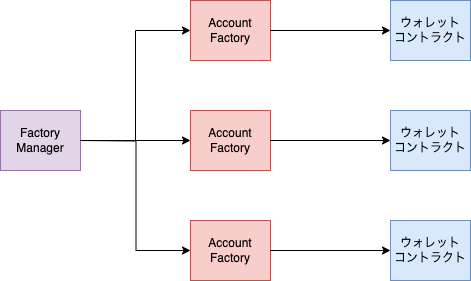

The diagram above was exported from draw.io. Its source (the exported page's mxGraphModel, read from the mxfile embedded in the PNG):
<mxGraphModel dx="1927" dy="948" grid="1" gridSize="10" guides="1" tooltips="1" connect="1" arrows="1" fold="1" page="1" pageScale="1" pageWidth="827" pageHeight="1169" math="0" shadow="0">
  <root>
    <mxCell id="0" />
    <mxCell id="1" parent="0" />
    <mxCell id="ASCxLfbmkE4BrLPHF1e9-1" value="ウォレット&lt;br&gt;コントラクト" style="rounded=0;whiteSpace=wrap;html=1;fillColor=#dae8fc;strokeColor=#6c8ebf;" parent="1" vertex="1">
      <mxGeometry x="630" y="170" width="80" height="60" as="geometry" />
    </mxCell>
    <mxCell id="ASCxLfbmkE4BrLPHF1e9-2" value="ウォレット&lt;br&gt;コントラクト" style="rounded=0;whiteSpace=wrap;html=1;fillColor=#dae8fc;strokeColor=#6c8ebf;" parent="1" vertex="1">
      <mxGeometry x="630" y="280" width="80" height="60" as="geometry" />
    </mxCell>
    <mxCell id="ASCxLfbmkE4BrLPHF1e9-3" value="ウォレット&lt;br&gt;コントラクト" style="rounded=0;whiteSpace=wrap;html=1;fillColor=#dae8fc;strokeColor=#6c8ebf;" parent="1" vertex="1">
      <mxGeometry x="630" y="390" width="80" height="60" as="geometry" />
    </mxCell>
    <mxCell id="ASCxLfbmkE4BrLPHF1e9-4" value="Account&lt;br&gt;Factory" style="rounded=0;whiteSpace=wrap;html=1;fillColor=#f8cecc;strokeColor=#b85450;" parent="1" vertex="1">
      <mxGeometry x="430" y="170" width="80" height="60" as="geometry" />
    </mxCell>
    <mxCell id="ASCxLfbmkE4BrLPHF1e9-5" value="Account&lt;br&gt;Factory" style="rounded=0;whiteSpace=wrap;html=1;fillColor=#f8cecc;strokeColor=#b85450;" parent="1" vertex="1">
      <mxGeometry x="430" y="280" width="80" height="60" as="geometry" />
    </mxCell>
    <mxCell id="ASCxLfbmkE4BrLPHF1e9-6" value="Account&lt;br&gt;Factory" style="rounded=0;whiteSpace=wrap;html=1;fillColor=#f8cecc;strokeColor=#b85450;" parent="1" vertex="1">
      <mxGeometry x="430" y="390" width="80" height="60" as="geometry" />
    </mxCell>
    <mxCell id="ASCxLfbmkE4BrLPHF1e9-7" value="Factory&lt;br&gt;Manager" style="rounded=0;whiteSpace=wrap;html=1;fillColor=#e1d5e7;strokeColor=#9673a6;" parent="1" vertex="1">
      <mxGeometry x="240" y="280" width="80" height="60" as="geometry" />
    </mxCell>
    <mxCell id="ASCxLfbmkE4BrLPHF1e9-8" value="" style="endArrow=classic;html=1;rounded=0;entryX=0;entryY=0.5;entryDx=0;entryDy=0;exitX=1;exitY=0.5;exitDx=0;exitDy=0;" parent="1" source="ASCxLfbmkE4BrLPHF1e9-7" target="ASCxLfbmkE4BrLPHF1e9-5" edge="1">
      <mxGeometry width="50" height="50" relative="1" as="geometry">
        <mxPoint x="390" y="410" as="sourcePoint" />
        <mxPoint x="440" y="360" as="targetPoint" />
      </mxGeometry>
    </mxCell>
    <mxCell id="ASCxLfbmkE4BrLPHF1e9-9" value="" style="endArrow=classic;html=1;rounded=0;entryX=0;entryY=0.5;entryDx=0;entryDy=0;exitX=1;exitY=0.5;exitDx=0;exitDy=0;edgeStyle=orthogonalEdgeStyle;" parent="1" source="ASCxLfbmkE4BrLPHF1e9-7" target="ASCxLfbmkE4BrLPHF1e9-4" edge="1">
      <mxGeometry width="50" height="50" relative="1" as="geometry">
        <mxPoint x="330" y="320" as="sourcePoint" />
        <mxPoint x="440" y="320" as="targetPoint" />
      </mxGeometry>
    </mxCell>
    <mxCell id="ASCxLfbmkE4BrLPHF1e9-10" value="" style="endArrow=classic;html=1;rounded=0;entryX=0;entryY=0.5;entryDx=0;entryDy=0;edgeStyle=orthogonalEdgeStyle;" parent="1" target="ASCxLfbmkE4BrLPHF1e9-6" edge="1">
      <mxGeometry width="50" height="50" relative="1" as="geometry">
        <mxPoint x="320" y="310" as="sourcePoint" />
        <mxPoint x="440" y="210" as="targetPoint" />
      </mxGeometry>
    </mxCell>
    <mxCell id="ASCxLfbmkE4BrLPHF1e9-11" value="" style="endArrow=classic;html=1;rounded=0;exitX=1;exitY=0.5;exitDx=0;exitDy=0;" parent="1" source="ASCxLfbmkE4BrLPHF1e9-5" target="ASCxLfbmkE4BrLPHF1e9-2" edge="1">
      <mxGeometry width="50" height="50" relative="1" as="geometry">
        <mxPoint x="330" y="320" as="sourcePoint" />
        <mxPoint x="440" y="320" as="targetPoint" />
      </mxGeometry>
    </mxCell>
    <mxCell id="ASCxLfbmkE4BrLPHF1e9-12" value="" style="endArrow=classic;html=1;rounded=0;exitX=1;exitY=0.5;exitDx=0;exitDy=0;entryX=0;entryY=0.5;entryDx=0;entryDy=0;" parent="1" source="ASCxLfbmkE4BrLPHF1e9-4" target="ASCxLfbmkE4BrLPHF1e9-1" edge="1">
      <mxGeometry width="50" height="50" relative="1" as="geometry">
        <mxPoint x="520" y="320" as="sourcePoint" />
        <mxPoint x="640" y="320" as="targetPoint" />
      </mxGeometry>
    </mxCell>
    <mxCell id="ASCxLfbmkE4BrLPHF1e9-13" value="" style="endArrow=classic;html=1;rounded=0;exitX=1;exitY=0.5;exitDx=0;exitDy=0;entryX=0;entryY=0.5;entryDx=0;entryDy=0;" parent="1" source="ASCxLfbmkE4BrLPHF1e9-6" target="ASCxLfbmkE4BrLPHF1e9-3" edge="1">
      <mxGeometry width="50" height="50" relative="1" as="geometry">
        <mxPoint x="520" y="210" as="sourcePoint" />
        <mxPoint x="640" y="210" as="targetPoint" />
      </mxGeometry>
    </mxCell>
  </root>
</mxGraphModel>